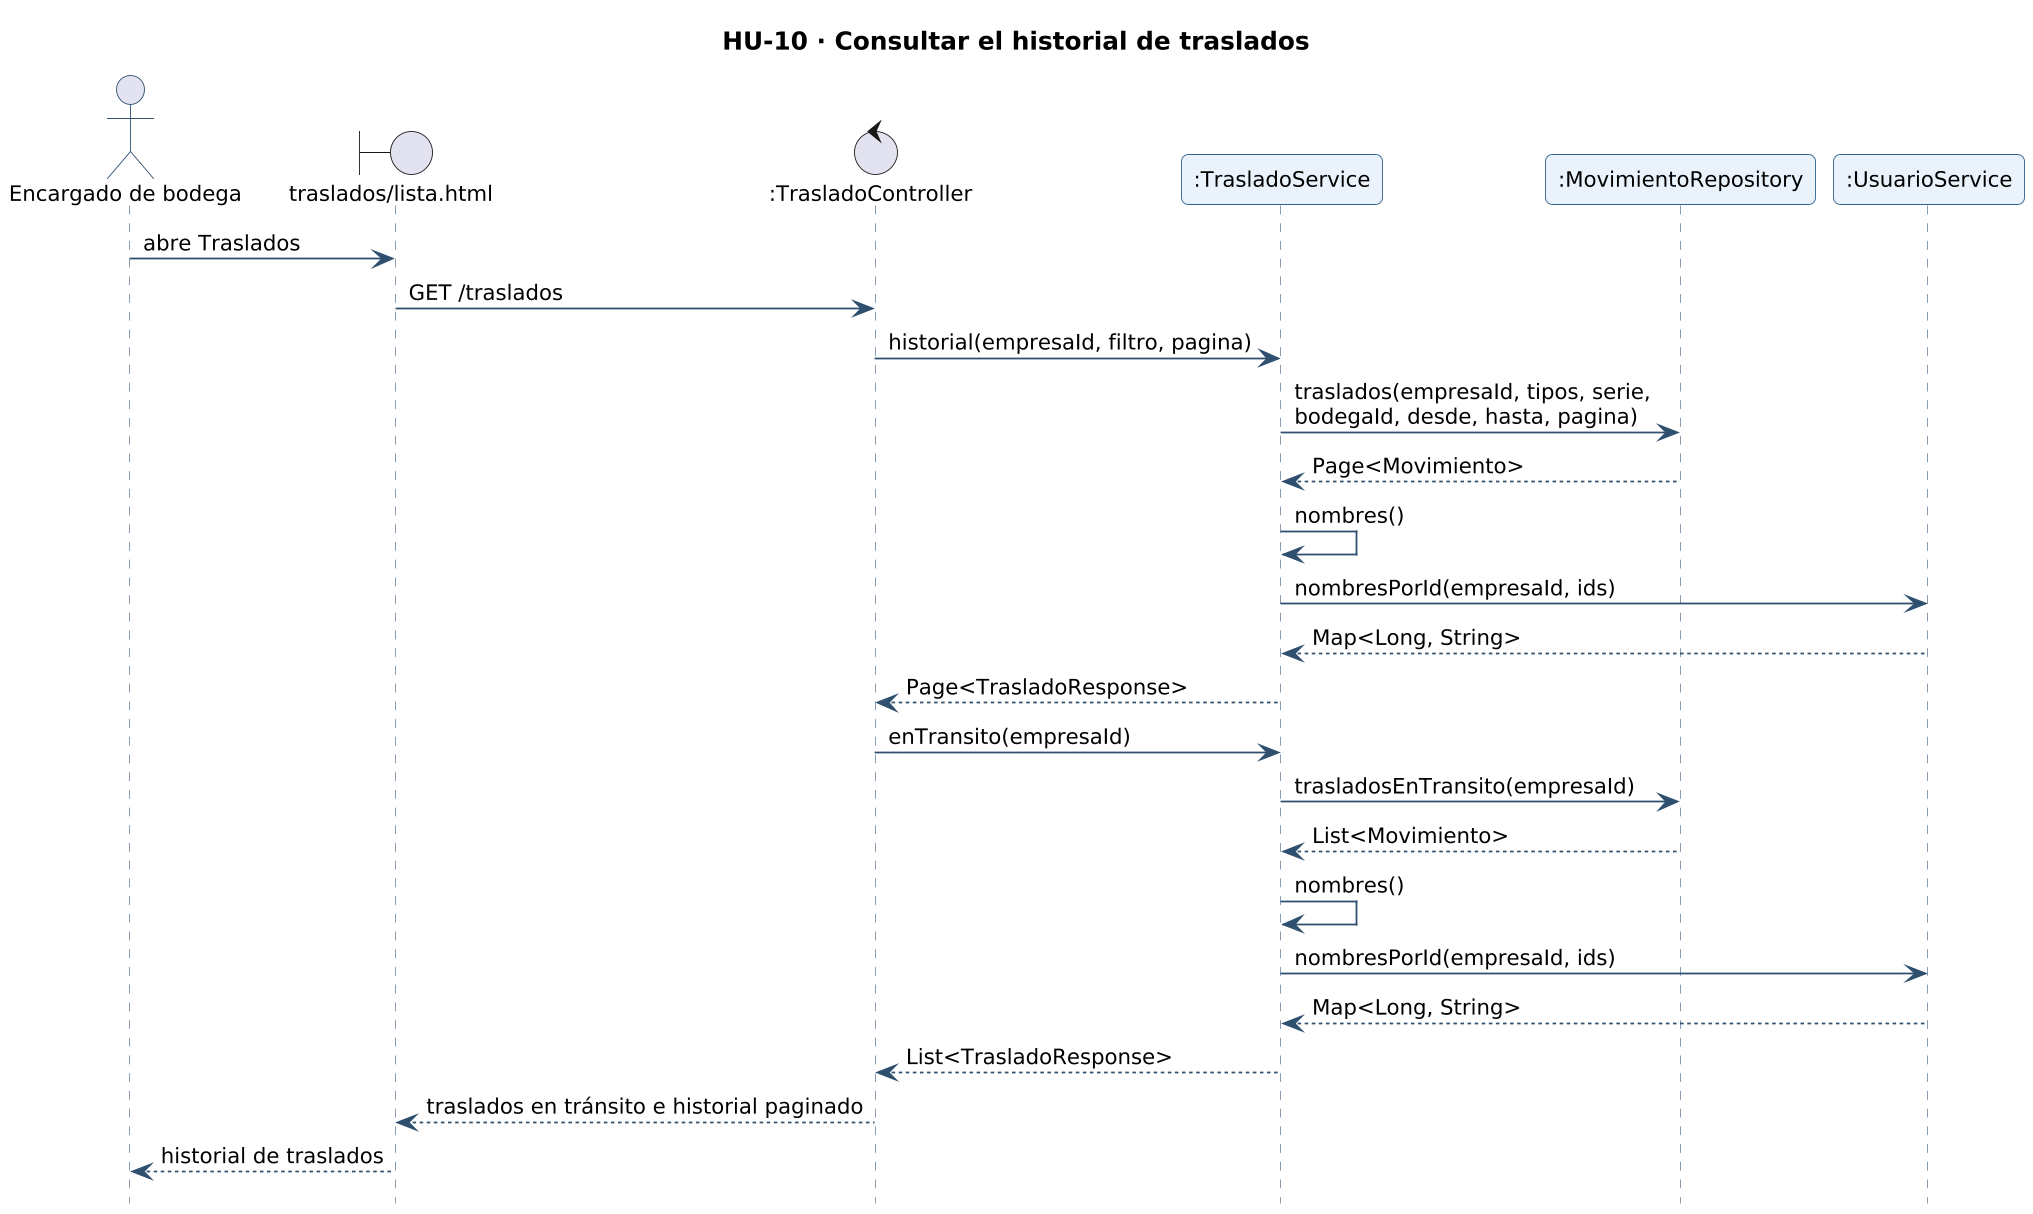

The diagram above was rendered by PlantUML. Its source (embedded in the PNG):
@startuml secuencia-hu-10
!include _estilo.iuml
hide footbox
skinparam maxMessageSize 260
skinparam sequenceMessageAlign left
title HU-10 · Consultar el historial de traslados
actor "Encargado de bodega" as A
boundary "traslados/lista.html" as L_VISTA_traslados_lista
control ":TrasladoController" as L_TrasladoController
participant ":TrasladoService" as L_TrasladoService
participant ":MovimientoRepository" as L_MovimientoRepository
participant ":UsuarioService" as L_UsuarioService
A -> L_VISTA_traslados_lista : abre Traslados
L_VISTA_traslados_lista -> L_TrasladoController : GET /traslados
L_TrasladoController -> L_TrasladoService : historial(empresaId, filtro, pagina)
L_TrasladoService -> L_MovimientoRepository : traslados(empresaId, tipos, serie, bodegaId, desde, hasta, pagina)
L_MovimientoRepository --> L_TrasladoService : Page<Movimiento>
L_TrasladoService -> L_TrasladoService : nombres()
L_TrasladoService -> L_UsuarioService : nombresPorId(empresaId, ids)
L_UsuarioService --> L_TrasladoService : Map<Long, String>
L_TrasladoService --> L_TrasladoController : Page<TrasladoResponse>
L_TrasladoController -> L_TrasladoService : enTransito(empresaId)
L_TrasladoService -> L_MovimientoRepository : trasladosEnTransito(empresaId)
L_MovimientoRepository --> L_TrasladoService : List<Movimiento>
L_TrasladoService -> L_TrasladoService : nombres()
L_TrasladoService -> L_UsuarioService : nombresPorId(empresaId, ids)
L_UsuarioService --> L_TrasladoService : Map<Long, String>
L_TrasladoService --> L_TrasladoController : List<TrasladoResponse>
L_TrasladoController --> L_VISTA_traslados_lista : traslados en tránsito e historial paginado
L_VISTA_traslados_lista --> A : historial de traslados
@enduml